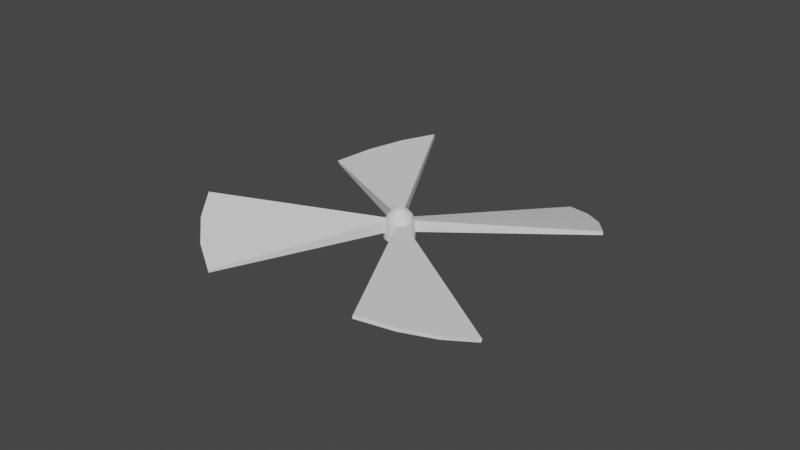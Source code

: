 # Source: Fan.blend  (saved by Blender 2.81.16; exported with 4.5.12 LTS)
import bpy
from mathutils import Matrix  # noqa: F401  (used for matrix-valued properties, if any)

bpy.ops.wm.read_factory_settings(use_empty=True)
scene = bpy.context.scene
scene.name = 'Scene'

# ---- collections
col_collection = bpy.data.collections.new('Collection'); scene.collection.children.link(col_collection)

# ---- world
world_world = bpy.data.worlds.new('World'); scene.world = world_world
world_world.use_nodes = True; world_world.node_tree.nodes.clear()
_N = world_world.node_tree.nodes; _L = world_world.node_tree.links
n0 = _N.new('ShaderNodeOutputWorld'); n0.name = 'World Output'; n0.location = (300, 300)
n1 = _N.new('ShaderNodeBackground'); n1.name = 'Background'; n1.location = (10, 300)
n1.inputs[0].default_value = (0.05088, 0.05088, 0.05088, 1.0)
_L.new(n1.outputs[0], n0.inputs[0])
n0.is_active_output = True
world_world.color = (0.05088, 0.05088, 0.05088)
world_world.use_sun_shadow = False
world_world.sun_shadow_jitter_overblur = 0.0

# ---- meshes
me_plane_000 = bpy.data.meshes.new('Plane.000')
me_plane_000.from_pydata([(-0.0006511, 0.06484, -0.03407), (0.01219, 0.06358, -0.03418), (0.02454, 0.05984, -0.0343), (0.03593, 0.05376, -0.03442), (0.04591, 0.04557, -0.03453), (0.05409, 0.0356, -0.03464), (0.06017, 0.02422, -0.03473), (0.06393, 0.01188, -0.03481), (0.06519, -0.0009665, -0.03488), (0.06394, -0.01381, -0.03491), (0.06019, -0.02616, -0.03492), (0.05411, -0.03754, -0.03491), (0.04593, -0.04752, -0.03488), (0.03595, -0.05571, -0.03483), (0.02457, -0.0618, -0.03476), (0.01222, -0.06555, -0.03466), (-0.0006211, -0.06682, -0.03456), (-0.01346, -0.06555, -0.03445), (-0.02581, -0.06181, -0.03433), (-0.0372, -0.05573, -0.03421), (-0.04718, -0.04755, -0.0341), (-0.05536, -0.03758, -0.03399), (-0.06144, -0.0262, -0.0339), (-0.06519, -0.01385, -0.03382), (-0.06646, -0.001007, -0.03376), (-0.06519, 0.01184, -0.03372), (-0.06145, 0.02419, -0.03371), (-0.05537, 0.03557, -0.03372), (-0.0472, 0.04555, -0.03375), (-0.03722, 0.05374, -0.0338), (-0.02583, 0.05982, -0.03387), (-0.01349, 0.06357, -0.03396), (0.6647, 0.4388, -0.01771), (0.7425, 0.3079, 0.02012), (-0.556, 0.5668, -0.04094), (0.5564, -0.5703, -0.06302), (0.4409, -0.6684, -0.02236), (-0.7405, -0.3106, 0.0349), (-0.7895, -0.1675, 0.07661), (-0.4402, 0.6651, -0.001755), (0.3083, -0.7409, 0.01961), (0.1636, -0.7851, 0.06129), (0.5622, 0.5514, -0.05546), (-0.5612, -0.5537, -0.04425), (-0.1614, 0.783, 0.07482), (-0.307, 0.7381, 0.03733), (0.7925, 0.1637, 0.05659), (-0.6634, -0.441, -0.005906), (0.01618, -0.01156, 0.09635), (0.002275, 0.01442, 0.09657), (-0.009528, 0.009525, 0.09665), (0.0141, -0.01409, 0.09636), (0.005537, 0.0141, 0.09654), (0.01772, -0.008672, 0.09635), (0.008674, -0.01772, 0.09639), (0.01156, -0.01617, 0.09637), (-0.006995, 0.0116, 0.09664), (0.008667, 0.01315, 0.09651), (-0.01411, 0.0009706, 0.09665), (-0.009523, -0.0141, 0.09656), (-0.0009805, -0.01867, 0.09647), (0.01155, 0.01161, 0.09648), (-0.01442, -0.00229, 0.09665), (0.01772, 0.004112, 0.0964), (0.01617, 0.007001, 0.09642), (0.01409, 0.009532, 0.09645), (-0.01411, -0.005548, 0.09663), (0.01866, -0.005538, 0.09635), (0.002282, -0.01899, 0.09644), (0.005545, -0.01867, 0.09641), (-0.01315, -0.008682, 0.09661), (-0.01161, -0.01157, 0.09658), (0.01899, -0.002279, 0.09636), (0.01866, 0.0009808, 0.09638), (-0.006989, -0.01618, 0.09654), (-0.00411, -0.01772, 0.0965), (-0.0009879, 0.0141, 0.0966), (-0.004117, 0.01315, 0.09661), (-0.01161, 0.006992, 0.09665), (-0.01315, 0.004103, 0.09666), (0.03321, -0.002179, 0.08657), (-0.02671, -0.01412, 0.08703), (0.03262, 0.003898, 0.08659), (-0.02847, -0.008276, 0.08707), (0.02408, 0.01984, 0.08672), (-0.009855, -0.03097, 0.08682), (0.03084, 0.009739, 0.08663), (0.02797, 0.01512, 0.08667), (-0.02383, -0.0195, 0.08698), (-0.02908, -0.002198, 0.08709), (-0.01995, -0.02422, 0.08693), (-0.01522, -0.02809, 0.08687), (0.01936, 0.02372, 0.08678), (-0.009868, 0.02659, 0.08704), (0.03262, -0.008257, 0.08654), (0.01399, 0.02659, 0.08683), (0.01937, -0.02808, 0.08659), (-0.01524, 0.0237, 0.08707), (-0.02671, 0.009722, 0.08712), (-0.02847, 0.003879, 0.08711), (-0.004003, -0.03274, 0.08676), (0.002079, -0.03334, 0.08671), (-0.004017, 0.02836, 0.08699), (-0.01996, 0.01983, 0.0871), (-0.02384, 0.01511, 0.08711), (0.02409, -0.02421, 0.08656), (0.00815, -0.03274, 0.08666), (0.014, -0.03096, 0.08662), (0.02797, -0.01949, 0.08654), (0.03084, -0.0141, 0.08654), (0.008136, 0.02836, 0.08689), (0.002065, 0.02896, 0.08694), (0.04289, -0.02954, 0.06742), (-0.03961, 0.02554, 0.06832), (0.001633, 0.0476, 0.06806), (-0.008033, 0.04664, 0.06813), (-0.01733, -0.04783, 0.06786), (-0.008023, -0.05065, 0.06776), (-0.04419, 0.01697, 0.06833), (-0.03343, 0.03306, 0.06829), (0.05029, 0.007691, 0.06749), (0.04747, 0.01699, 0.06756), (0.03673, -0.03706, 0.06744), (0.04287, 0.02557, 0.06762), (0.03671, 0.03308, 0.0677), (0.0113, 0.04665, 0.06797), (0.05124, -0.001985, 0.06745), (0.04748, -0.02097, 0.06741), (0.0503, -0.01166, 0.06742), (0.001656, -0.0516, 0.06768), (0.01133, -0.05064, 0.0676), (0.02064, -0.04782, 0.06753), (0.02921, -0.04323, 0.06748), (-0.047, -0.01169, 0.06824), (-0.04418, -0.021, 0.06818), (0.02919, 0.03925, 0.06779), (0.02062, 0.04383, 0.06788), (-0.0396, -0.02957, 0.06812), (-0.01735, 0.04382, 0.0682), (-0.02592, 0.03923, 0.06826), (-0.03342, -0.03708, 0.06803), (-0.0259, -0.04325, 0.06795), (-0.04701, 0.00766, 0.06831), (-0.04796, -0.002016, 0.06828), (-0.05949, -0.00179, 0.04522), (-0.05833, 0.01004, 0.04525), (-0.03253, -0.05219, 0.0448), (-0.02208, 0.05423, 0.04511), (-0.04172, -0.04465, 0.04491), (0.03479, 0.04864, 0.04462), (-0.05832, -0.01362, 0.04516), (0.06058, 0.01007, 0.04425), (-0.02205, -0.05778, 0.04469), (-0.01068, -0.06123, 0.04458), (-0.03256, 0.04862, 0.04518), (0.001116, 0.05885, 0.04494), (-0.01071, 0.05768, 0.04503), (-0.05487, -0.02499, 0.04509), (-0.04926, -0.03547, 0.04501), (0.02434, -0.05777, 0.04429), (0.05712, 0.02145, 0.04432), (-0.04174, 0.04108, 0.04523), (0.001143, -0.06239, 0.04448), (0.01297, -0.06122, 0.04438), (0.05713, -0.02495, 0.04415), (0.05152, 0.03193, 0.04441), (0.04399, 0.04111, 0.0445), (-0.04927, 0.03189, 0.04526), (-0.05488, 0.02141, 0.04527), (0.03482, -0.05216, 0.04424), (0.04401, -0.04462, 0.04418), (0.05153, -0.03543, 0.04416), (0.06059, -0.01358, 0.04416), (0.06175, -0.001752, 0.04419), (0.02431, 0.05424, 0.04472), (0.01295, 0.05769, 0.04483), (0.5599, -0.5687, -0.04908), (-0.7883, -0.1711, 0.09054), (0.7905, 0.1666, 0.07062), (0.1671, -0.7835, 0.07522), (-0.5601, -0.5574, -0.0303), (0.7404, 0.3107, 0.03416), (0.6627, 0.4416, -0.00367), (0.3118, -0.7393, 0.03355), (0.4444, -0.6667, -0.008426), (-0.7393, -0.3142, 0.04884), (-0.6622, -0.4446, 0.008038), (0.5602, 0.5542, -0.04143), (-0.3099, 0.736, 0.05133), (-0.1644, 0.7809, 0.08883), (-0.4432, 0.663, 0.01225), (-0.559, 0.5647, -0.02693), (-0.01287, 0.0633, -0.006235), (-0.02522, 0.05955, -0.006148), (-0.03661, 0.05346, -0.006076), (-0.04657, 0.04527, -0.006016), (-0.05475, 0.03529, -0.00599), (-0.06083, 0.02391, -0.005975), (-0.06458, 0.01156, -0.005998), (-0.06584, -0.001283, -0.006031), (-0.06457, -0.01412, -0.006094), (-0.06082, -0.02647, -0.006165), (-0.05473, -0.03785, -0.006265), (-0.04655, -0.04782, -0.006366), (-0.03658, -0.05601, -0.006487), (-0.02519, -0.06209, -0.006605), (-0.01284, -0.06583, -0.00672), (-4.751e-06, -0.06709, -0.006834), (0.01283, -0.06582, -0.006939), (0.02518, -0.06207, -0.007033), (0.03657, -0.05598, -0.007105), (0.04654, -0.04779, -0.007155), (0.05472, -0.03782, -0.007189), (0.0608, -0.02643, -0.007196), (0.06454, -0.01408, -0.007183), (0.0658, -0.001242, -0.007142), (0.06453, 0.0116, -0.007087), (0.06079, 0.02395, -0.007007), (0.05471, 0.03533, -0.006914), (0.04652, 0.0453, -0.006805), (0.03654, 0.05348, -0.006694), (0.02515, 0.05956, -0.006576), (0.01281, 0.0633, -0.006454), (-3.468e-05, 0.06457, -0.006339)], [], [(83, 81, 70, 66), (143, 133, 83, 89), (110, 111, 49, 52), (87, 84, 65, 64), (134, 137, 88, 81), (192, 193, 45, 44), (92, 95, 57, 61), (82, 86, 63, 73), (138, 139, 97, 93), (93, 97, 56, 77), (89, 83, 66, 62), (49, 76, 77, 56, 50, 78, 79, 58, 62, 66, 70, 71, 59, 74, 75, 60, 68, 69, 54, 55, 51, 48, 53, 67, 72, 73, 63, 64, 65, 61, 57, 52), (132, 122, 105, 96), (107, 96, 55, 54), (98, 99, 58, 79), (104, 98, 79, 78), (94, 80, 72, 67), (208, 209, 40, 41), (100, 101, 68, 60), (136, 125, 110, 95), (102, 93, 77, 76), (109, 94, 67, 53), (127, 128, 94, 109), (99, 89, 62, 58), (85, 100, 60, 75), (0, 1, 2, 3, 4, 5, 6, 7, 8, 9, 10, 11, 12, 13, 14, 15, 16, 17, 18, 19, 20, 21, 22, 23, 24, 25, 26, 27, 28, 29, 30, 31), (86, 87, 64, 63), (130, 131, 107, 106), (105, 108, 48, 51), (112, 127, 109, 108), (97, 103, 50, 56), (120, 121, 86, 82), (96, 105, 51, 55), (125, 114, 111, 110), (95, 110, 52, 57), (200, 201, 37, 38), (131, 132, 96, 107), (103, 104, 78, 50), (129, 130, 106, 101), (108, 109, 53, 48), (124, 135, 92, 84), (106, 107, 54, 69), (113, 118, 98, 104), (101, 106, 69, 68), (210, 211, 35, 36), (193, 194, 39, 45), (81, 88, 71, 70), (201, 202, 47, 37), (80, 82, 73, 72), (202, 203, 43, 47), (90, 91, 74, 59), (216, 217, 33, 46), (91, 85, 75, 74), (217, 218, 32, 33), (88, 90, 59, 71), (84, 92, 61, 65), (128, 126, 80, 94), (111, 102, 76, 49), (117, 129, 101, 100), (160, 165, 123, 121), (121, 123, 87, 86), (174, 175, 125, 136), (114, 115, 102, 111), (155, 156, 115, 114), (141, 116, 85, 91), (172, 173, 126, 128), (137, 140, 90, 88), (152, 153, 117, 116), (133, 134, 81, 83), (169, 170, 122, 132), (119, 113, 104, 103), (173, 151, 120, 126), (142, 143, 89, 99), (153, 162, 129, 117), (122, 112, 108, 105), (139, 119, 103, 97), (164, 172, 128, 127), (126, 120, 82, 80), (118, 142, 99, 98), (165, 166, 124, 123), (140, 141, 91, 90), (115, 138, 93, 102), (123, 124, 84, 87), (116, 117, 100, 85), (190, 191, 161, 154), (181, 182, 165, 160), (156, 147, 138, 115), (150, 157, 134, 133), (149, 174, 136, 135), (158, 148, 140, 137), (186, 180, 148, 158), (154, 161, 119, 139), (162, 163, 130, 129), (185, 186, 158, 157), (147, 154, 139, 138), (171, 164, 127, 112), (151, 160, 121, 120), (175, 155, 114, 125), (183, 184, 169, 159), (170, 171, 112, 122), (146, 152, 116, 141), (148, 146, 141, 140), (168, 145, 142, 118), (166, 149, 135, 124), (167, 168, 118, 113), (159, 169, 132, 131), (145, 144, 143, 142), (163, 159, 131, 130), (135, 136, 95, 92), (144, 150, 133, 143), (157, 158, 137, 134), (188, 190, 154, 147), (177, 185, 157, 150), (178, 181, 160, 151), (182, 187, 166, 165), (189, 188, 147, 156), (7, 6, 217, 216), (161, 167, 113, 119), (40, 36, 184, 183), (32, 42, 187, 182), (39, 34, 191, 190), (45, 39, 190, 188), (38, 37, 185, 177), (44, 45, 188, 189), (41, 40, 183, 179), (8, 7, 216, 215), (21, 20, 203, 202), (27, 26, 197, 196), (184, 176, 170, 169), (20, 19, 204, 203), (26, 25, 198, 197), (36, 35, 176, 184), (13, 12, 211, 210), (6, 5, 218, 217), (25, 24, 199, 198), (19, 18, 205, 204), (0, 31, 192, 223), (12, 11, 212, 211), (31, 30, 193, 192), (37, 47, 186, 185), (11, 10, 213, 212), (24, 23, 200, 199), (47, 43, 180, 186), (1, 0, 223, 222), (23, 22, 201, 200), (9, 8, 215, 214), (3, 2, 221, 220), (30, 29, 194, 193), (10, 9, 214, 213), (15, 14, 209, 208), (46, 33, 181, 178), (18, 17, 206, 205), (14, 13, 210, 209), (5, 4, 219, 218), (179, 183, 159, 163), (29, 28, 195, 194), (2, 1, 222, 221), (16, 15, 208, 207), (22, 21, 202, 201), (28, 27, 196, 195), (4, 3, 220, 219), (33, 32, 182, 181), (17, 16, 207, 206), (194, 195, 34, 39), (218, 219, 42, 32), (209, 210, 36, 40), (35, 211, 170, 176), (41, 179, 163, 208), (43, 203, 148, 180), (150, 200, 38, 177), (46, 178, 151, 216), (187, 42, 219, 166), (44, 189, 156, 192), (34, 195, 161, 191), (173, 215, 216, 151), (172, 214, 215, 173), (164, 213, 214, 172), (171, 212, 213, 164), (170, 211, 212, 171), (162, 207, 208, 163), (148, 203, 204, 146), (146, 204, 205, 152), (152, 205, 206, 153), (153, 206, 207, 162), (161, 195, 196, 167), (144, 199, 200, 150), (145, 198, 199, 144), (168, 197, 198, 145), (167, 196, 197, 168), (223, 192, 156, 155), (166, 219, 220, 149), (149, 220, 221, 174), (174, 221, 222, 175), (222, 223, 155, 175)])
_uv = me_plane_000.uv_layers.new(name='UVMap')
_uv.uv.foreach_set('vector', [0.3787, 0.7766, 0.3788, 0.7766, 0.3789, 0.7769, 0.3789, 0.777, 0.934, 0.9681, 0.934, 0.9683, 0.9334, 0.9683, 0.9334, 0.9681, 0.5833, 0.9302, 0.5833, 0.9303, 0.583, 0.9304, 0.583, 0.9303, 0.9235, 0.4188, 0.9234, 0.4188, 0.9236, 0.4184, 0.9237, 0.4184, 0.3786, 0.7761, 0.3787, 0.776, 0.3789, 0.7766, 0.3788, 0.7766, 0.349, 0.9157, 0.3492, 0.9158, 0.3395, 0.9381, 0.3349, 0.9359, 0.5833, 0.93, 0.5833, 0.9301, 0.583, 0.9302, 0.583, 0.9302, 0.9237, 0.4188, 0.9236, 0.4188, 0.9237, 0.4184, 0.9238, 0.4184, 0.584, 0.9307, 0.584, 0.9309, 0.5833, 0.9307, 0.5833, 0.9306, 0.3784, 0.7774, 0.3783, 0.7772, 0.3787, 0.7773, 0.3787, 0.7774, 0.3786, 0.7767, 0.3787, 0.7766, 0.3789, 0.777, 0.3788, 0.777, 0.3788, 0.7775, 0.3787, 0.7774, 0.3787, 0.7774, 0.3787, 0.7773, 0.3787, 0.7772, 0.3787, 0.7772, 0.3787, 0.7771, 0.3788, 0.7771, 0.3788, 0.777, 0.3789, 0.777, 0.3789, 0.7769, 0.379, 0.7769, 0.3791, 0.7769, 0.3791, 0.7769, 0.3792, 0.777, 0.3792, 0.777, 0.3793, 0.777, 0.3793, 0.7771, 0.3793, 0.7771, 0.3794, 0.7772, 0.3794, 0.7773, 0.3793, 0.7773, 0.3793, 0.7774, 0.3793, 0.7774, 0.3792, 0.7775, 0.3792, 0.7775, 0.3791, 0.7775, 0.3791, 0.7776, 0.379, 0.7776, 0.3789, 0.7776, 0.3789, 0.7775, 0.3788, 0.7775, 0.9247, 0.4194, 0.9246, 0.4194, 0.9243, 0.4188, 0.9244, 0.4187, 0.9281, 0.968, 0.9281, 0.9681, 0.9277, 0.968, 0.9277, 0.9679, 0.3784, 0.7769, 0.3785, 0.7768, 0.3788, 0.7771, 0.3787, 0.7771, 0.3784, 0.777, 0.3784, 0.7769, 0.3787, 0.7771, 0.3787, 0.7772, 0.924, 0.4188, 0.9239, 0.4189, 0.9239, 0.4184, 0.9239, 0.4184, 0.7688, 0.9474, 0.7686, 0.9474, 0.7647, 0.923, 0.7688, 0.9224, 0.928, 0.9676, 0.928, 0.9678, 0.9277, 0.9678, 0.9277, 0.9677, 0.5839, 0.9299, 0.5839, 0.9301, 0.5833, 0.9302, 0.5833, 0.9301, 0.5833, 0.9305, 0.5833, 0.9306, 0.583, 0.9305, 0.583, 0.9304, 0.9241, 0.4188, 0.924, 0.4188, 0.9239, 0.4184, 0.924, 0.4184, 0.9242, 0.4195, 0.924, 0.4196, 0.924, 0.4188, 0.9241, 0.4188, 0.3785, 0.7768, 0.3786, 0.7767, 0.3788, 0.777, 0.3788, 0.7771, 0.3793, 0.7766, 0.3794, 0.7767, 0.3792, 0.777, 0.3792, 0.777, 0.4063, 0.6803, 0.4065, 0.6803, 0.4067, 0.6803, 0.4069, 0.6804, 0.4071, 0.6806, 0.4073, 0.6808, 0.4074, 0.681, 0.4075, 0.6812, 0.4076, 0.6815, 0.4076, 0.6817, 0.4075, 0.682, 0.4074, 0.6822, 0.4073, 0.6824, 0.4071, 0.6826, 0.4069, 0.6828, 0.4067, 0.6829, 0.4065, 0.6829, 0.4063, 0.6829, 0.406, 0.6829, 0.4058, 0.6828, 0.4056, 0.6826, 0.4054, 0.6824, 0.4053, 0.6822, 0.4052, 0.682, 0.4052, 0.6817, 0.4052, 0.6815, 0.4052, 0.6812, 0.4053, 0.681, 0.4054, 0.6808, 0.4056, 0.6806, 0.4058, 0.6804, 0.406, 0.6803, 0.9236, 0.4188, 0.9235, 0.4188, 0.9237, 0.4184, 0.9237, 0.4184, 0.9287, 0.9679, 0.9287, 0.9681, 0.9281, 0.968, 0.928, 0.9679, 0.9243, 0.4188, 0.9242, 0.4188, 0.924, 0.4184, 0.9241, 0.4184, 0.9244, 0.4195, 0.9242, 0.4195, 0.9241, 0.4188, 0.9242, 0.4188, 0.3783, 0.7772, 0.3783, 0.7771, 0.3787, 0.7772, 0.3787, 0.7773, 0.9236, 0.4196, 0.9235, 0.4195, 0.9236, 0.4188, 0.9237, 0.4188, 0.9244, 0.4187, 0.9243, 0.4188, 0.9241, 0.4184, 0.9241, 0.4184, 0.5839, 0.9301, 0.5839, 0.9303, 0.5833, 0.9303, 0.5833, 0.9302, 0.5833, 0.9301, 0.5833, 0.9302, 0.583, 0.9303, 0.583, 0.9302, 0.5528, 0.935, 0.553, 0.9351, 0.5449, 0.9565, 0.541, 0.9538, 0.9287, 0.9681, 0.9287, 0.9683, 0.9281, 0.9681, 0.9281, 0.968, 0.3783, 0.7771, 0.3784, 0.777, 0.3787, 0.7772, 0.3787, 0.7772, 0.9287, 0.9677, 0.9287, 0.9679, 0.928, 0.9679, 0.928, 0.9678, 0.9242, 0.4188, 0.9241, 0.4188, 0.924, 0.4184, 0.924, 0.4184, 0.9231, 0.4194, 0.923, 0.4193, 0.9233, 0.4187, 0.9234, 0.4188, 0.928, 0.9679, 0.9281, 0.968, 0.9277, 0.9679, 0.9277, 0.9678, 0.3779, 0.7767, 0.378, 0.7766, 0.3784, 0.7769, 0.3784, 0.777, 0.928, 0.9678, 0.928, 0.9679, 0.9277, 0.9678, 0.9277, 0.9678, 0.7683, 0.9475, 0.7681, 0.9476, 0.7572, 0.9273, 0.7608, 0.9247, 0.3492, 0.9158, 0.3494, 0.9158, 0.3445, 0.9394, 0.3395, 0.9381, 0.3788, 0.7766, 0.3789, 0.7766, 0.379, 0.7769, 0.3789, 0.7769, 0.553, 0.9351, 0.5533, 0.9352, 0.5491, 0.9583, 0.5449, 0.9565, 0.9239, 0.4189, 0.9237, 0.4188, 0.9238, 0.4184, 0.9239, 0.4184, 0.5533, 0.9352, 0.5535, 0.9353, 0.5535, 0.9592, 0.5491, 0.9583, 0.379, 0.7766, 0.3791, 0.7766, 0.3791, 0.7769, 0.3791, 0.7769, 0.3686, 0.9397, 0.3683, 0.9397, 0.3634, 0.9166, 0.3686, 0.9157, 0.3791, 0.7766, 0.3793, 0.7766, 0.3792, 0.777, 0.3791, 0.7769, 0.3683, 0.9397, 0.3681, 0.9398, 0.3586, 0.9184, 0.3634, 0.9166, 0.3789, 0.7766, 0.379, 0.7766, 0.3791, 0.7769, 0.379, 0.7769, 0.9234, 0.4188, 0.9233, 0.4187, 0.9236, 0.4184, 0.9236, 0.4184, 0.924, 0.4196, 0.9238, 0.4196, 0.9239, 0.4189, 0.924, 0.4188, 0.5833, 0.9303, 0.5833, 0.9305, 0.583, 0.9304, 0.583, 0.9304, 0.9287, 0.9675, 0.9287, 0.9677, 0.928, 0.9678, 0.928, 0.9676, 0.9234, 0.4203, 0.9232, 0.4202, 0.9233, 0.4195, 0.9235, 0.4195, 0.9235, 0.4195, 0.9233, 0.4195, 0.9235, 0.4188, 0.9236, 0.4188, 0.5847, 0.9298, 0.5847, 0.9301, 0.5839, 0.9301, 0.5839, 0.9299, 0.5839, 0.9303, 0.584, 0.9305, 0.5833, 0.9305, 0.5833, 0.9303, 0.5847, 0.9303, 0.5847, 0.9305, 0.584, 0.9305, 0.5839, 0.9303, 0.9287, 0.9672, 0.9287, 0.9674, 0.928, 0.9675, 0.928, 0.9674, 0.9241, 0.4203, 0.9238, 0.4203, 0.9238, 0.4196, 0.924, 0.4196, 0.3787, 0.776, 0.3789, 0.776, 0.379, 0.7766, 0.3789, 0.7766, 0.9294, 0.9672, 0.9294, 0.9675, 0.9287, 0.9675, 0.9287, 0.9674, 0.3784, 0.7762, 0.3786, 0.7761, 0.3788, 0.7766, 0.3787, 0.7766, 0.9295, 0.9684, 0.9295, 0.9686, 0.9287, 0.9684, 0.9287, 0.9683, 0.3779, 0.7769, 0.3779, 0.7767, 0.3784, 0.777, 0.3783, 0.7771, 0.9238, 0.4203, 0.9236, 0.4203, 0.9236, 0.4196, 0.9238, 0.4196, 0.934, 0.9679, 0.934, 0.9681, 0.9334, 0.9681, 0.9334, 0.968, 0.9294, 0.9675, 0.9295, 0.9677, 0.9287, 0.9677, 0.9287, 0.9675, 0.9246, 0.4194, 0.9244, 0.4195, 0.9242, 0.4188, 0.9243, 0.4188, 0.584, 0.9309, 0.584, 0.931, 0.5833, 0.9308, 0.5833, 0.9307, 0.9243, 0.4203, 0.9241, 0.4203, 0.924, 0.4196, 0.9242, 0.4195, 0.9238, 0.4196, 0.9236, 0.4196, 0.9237, 0.4188, 0.9239, 0.4189, 0.934, 0.9677, 0.934, 0.9679, 0.9334, 0.968, 0.9334, 0.9679, 0.9232, 0.4202, 0.923, 0.4202, 0.9231, 0.4194, 0.9233, 0.4195, 0.3789, 0.776, 0.3791, 0.776, 0.3791, 0.7766, 0.379, 0.7766, 0.584, 0.9305, 0.584, 0.9307, 0.5833, 0.9306, 0.5833, 0.9305, 0.9233, 0.4195, 0.9231, 0.4194, 0.9234, 0.4188, 0.9235, 0.4188, 0.9287, 0.9674, 0.9287, 0.9675, 0.928, 0.9676, 0.928, 0.9675, 0.5749, 0.9092, 0.5801, 0.9087, 0.5801, 0.9336, 0.5799, 0.9336, 0.3776, 0.9171, 0.3827, 0.9159, 0.3876, 0.9384, 0.3874, 0.9385, 0.5847, 0.9305, 0.5847, 0.9308, 0.584, 0.9307, 0.584, 0.9305, 0.9347, 0.9684, 0.9347, 0.9686, 0.934, 0.9685, 0.934, 0.9683, 0.5847, 0.9296, 0.5847, 0.9298, 0.5839, 0.9299, 0.5839, 0.9298, 0.9347, 0.9688, 0.9347, 0.969, 0.934, 0.9688, 0.934, 0.9687, 0.3966, 0.9379, 0.3922, 0.936, 0.4056, 0.9156, 0.4058, 0.9157, 0.5847, 0.931, 0.5847, 0.9312, 0.584, 0.931, 0.584, 0.9309, 0.9295, 0.9677, 0.9295, 0.9679, 0.9287, 0.9679, 0.9287, 0.9677, 0.4013, 0.9389, 0.3966, 0.9379, 0.4058, 0.9157, 0.4061, 0.9158, 0.5847, 0.9308, 0.5847, 0.931, 0.584, 0.9309, 0.584, 0.9307, 0.9245, 0.4202, 0.9243, 0.4203, 0.9242, 0.4195, 0.9244, 0.4195, 0.9236, 0.4203, 0.9234, 0.4203, 0.9235, 0.4195, 0.9236, 0.4196, 0.5847, 0.9301, 0.5847, 0.9303, 0.5839, 0.9303, 0.5839, 0.9301, 0.5727, 0.9661, 0.5687, 0.9647, 0.5765, 0.9414, 0.5767, 0.9414, 0.9247, 0.4202, 0.9245, 0.4202, 0.9244, 0.4195, 0.9246, 0.4194, 0.9294, 0.967, 0.9294, 0.9672, 0.9287, 0.9674, 0.9287, 0.9672, 0.9294, 0.9668, 0.9294, 0.967, 0.9287, 0.9672, 0.9286, 0.967, 0.9347, 0.9677, 0.9347, 0.9679, 0.934, 0.9679, 0.934, 0.9677, 0.5847, 0.9294, 0.5847, 0.9296, 0.5839, 0.9298, 0.5839, 0.9296, 0.9347, 0.9674, 0.9347, 0.9677, 0.934, 0.9677, 0.934, 0.9676, 0.9295, 0.9682, 0.9295, 0.9684, 0.9287, 0.9683, 0.9287, 0.9681, 0.9347, 0.9679, 0.9347, 0.9681, 0.934, 0.9681, 0.934, 0.9679, 0.9295, 0.9679, 0.9295, 0.9682, 0.9287, 0.9681, 0.9287, 0.9679, 0.5839, 0.9298, 0.5839, 0.9299, 0.5833, 0.9301, 0.5833, 0.93, 0.9347, 0.9681, 0.9347, 0.9684, 0.934, 0.9683, 0.934, 0.9681, 0.9347, 0.9686, 0.9347, 0.9688, 0.934, 0.9687, 0.934, 0.9685, 0.57, 0.9106, 0.5749, 0.9092, 0.5799, 0.9336, 0.5797, 0.9336, 0.4063, 0.9389, 0.4013, 0.9389, 0.4061, 0.9158, 0.4063, 0.9158, 0.373, 0.9192, 0.3776, 0.9171, 0.3874, 0.9385, 0.3872, 0.9386, 0.3827, 0.9159, 0.3879, 0.9156, 0.3879, 0.9384, 0.3876, 0.9384, 0.5654, 0.913, 0.57, 0.9106, 0.5797, 0.9336, 0.5795, 0.9337, 0.9236, 0.4226, 0.9233, 0.4226, 0.9233, 0.4218, 0.9236, 0.4218, 0.9347, 0.9673, 0.9347, 0.9674, 0.934, 0.9676, 0.934, 0.9674, 0.7707, 0.8767, 0.7707, 0.8813, 0.7702, 0.8813, 0.7702, 0.8767, 0.586, 0.9084, 0.5874, 0.9116, 0.5869, 0.9117, 0.5855, 0.9084, 0.7707, 0.8637, 0.7708, 0.8677, 0.7703, 0.8677, 0.7702, 0.8636, 0.7707, 0.8591, 0.7707, 0.8637, 0.7702, 0.8636, 0.7702, 0.8591, 0.4084, 0.8496, 0.4082, 0.8546, 0.4077, 0.8545, 0.4079, 0.8496, 0.7708, 0.8542, 0.7707, 0.8591, 0.7702, 0.8591, 0.7703, 0.8541, 0.7708, 0.8718, 0.7707, 0.8767, 0.7702, 0.8767, 0.7703, 0.8718, 0.9238, 0.4226, 0.9236, 0.4226, 0.9236, 0.4218, 0.9238, 0.4218, 0.9373, 0.9689, 0.9373, 0.9691, 0.9364, 0.9691, 0.9364, 0.9689, 0.9373, 0.9674, 0.9373, 0.9676, 0.9364, 0.9676, 0.9364, 0.9674, 0.5687, 0.9647, 0.5649, 0.9623, 0.5763, 0.9413, 0.5765, 0.9414, 0.932, 0.9667, 0.932, 0.9669, 0.9311, 0.9669, 0.9311, 0.9667, 0.9373, 0.9676, 0.9373, 0.9679, 0.9364, 0.9679, 0.9364, 0.9676, 0.7707, 0.8813, 0.7708, 0.8853, 0.7703, 0.8853, 0.7702, 0.8813, 0.9321, 0.9683, 0.9321, 0.9685, 0.9312, 0.9686, 0.9312, 0.9684, 0.9233, 0.4226, 0.9231, 0.4225, 0.9231, 0.4217, 0.9233, 0.4218, 0.9373, 0.9679, 0.9373, 0.9681, 0.9364, 0.9681, 0.9364, 0.9679, 0.932, 0.9669, 0.9321, 0.9671, 0.9311, 0.9671, 0.9311, 0.9669, 0.5873, 0.9302, 0.5873, 0.9305, 0.5864, 0.9305, 0.5864, 0.9303, 0.9248, 0.4224, 0.9246, 0.4225, 0.9246, 0.4217, 0.9248, 0.4216, 0.5873, 0.9305, 0.5874, 0.9307, 0.5864, 0.9308, 0.5864, 0.9305, 0.4082, 0.8546, 0.4082, 0.8592, 0.4077, 0.8591, 0.4077, 0.8545, 0.9246, 0.4225, 0.9244, 0.4226, 0.9244, 0.4218, 0.9246, 0.4217, 0.9373, 0.9681, 0.9373, 0.9684, 0.9364, 0.9684, 0.9364, 0.9681, 0.4082, 0.8592, 0.4084, 0.8632, 0.4079, 0.8632, 0.4077, 0.8591, 0.5873, 0.93, 0.5873, 0.9302, 0.5864, 0.9303, 0.5864, 0.93, 0.9373, 0.9684, 0.9373, 0.9686, 0.9364, 0.9686, 0.9364, 0.9684, 0.9241, 0.4226, 0.9238, 0.4226, 0.9238, 0.4218, 0.9241, 0.4218, 0.5873, 0.9295, 0.5873, 0.9297, 0.5864, 0.9298, 0.5864, 0.9295, 0.5874, 0.9307, 0.5874, 0.931, 0.5864, 0.931, 0.5864, 0.9308, 0.9244, 0.4226, 0.9241, 0.4226, 0.9241, 0.4218, 0.9244, 0.4218, 0.9321, 0.9679, 0.9321, 0.9681, 0.9312, 0.9681, 0.9312, 0.9679, 0.408, 0.8757, 0.4077, 0.871, 0.4082, 0.8709, 0.4084, 0.8756, 0.9321, 0.9671, 0.9321, 0.9673, 0.9311, 0.9674, 0.9311, 0.9671, 0.9321, 0.9681, 0.9321, 0.9683, 0.9312, 0.9684, 0.9312, 0.9681, 0.9231, 0.4225, 0.9229, 0.4224, 0.9229, 0.4216, 0.9231, 0.4217, 0.5769, 0.9665, 0.5727, 0.9661, 0.5767, 0.9414, 0.5769, 0.9415, 0.5874, 0.931, 0.5874, 0.9312, 0.5864, 0.9312, 0.5864, 0.931, 0.5873, 0.9297, 0.5873, 0.93, 0.5864, 0.93, 0.5864, 0.9298, 0.9321, 0.9676, 0.9321, 0.9679, 0.9312, 0.9679, 0.9312, 0.9676, 0.9373, 0.9686, 0.9373, 0.9689, 0.9364, 0.9689, 0.9364, 0.9686, 0.9373, 0.9672, 0.9373, 0.9674, 0.9364, 0.9674, 0.9364, 0.9672, 0.5873, 0.9293, 0.5873, 0.9295, 0.5864, 0.9295, 0.5864, 0.9293, 0.4077, 0.871, 0.408, 0.8667, 0.4084, 0.8666, 0.4082, 0.8709, 0.9321, 0.9673, 0.9321, 0.9676, 0.9312, 0.9676, 0.9311, 0.9674, 0.3494, 0.9158, 0.3497, 0.9159, 0.3497, 0.9397, 0.3445, 0.9394, 0.3681, 0.9398, 0.3678, 0.9399, 0.3541, 0.921, 0.3586, 0.9184, 0.7686, 0.9474, 0.7683, 0.9475, 0.7608, 0.9247, 0.7647, 0.923, 0.4062, 0.6662, 0.405, 0.649, 0.4067, 0.6487, 0.4067, 0.6662, 0.4064, 0.5388, 0.4069, 0.5389, 0.4077, 0.5634, 0.406, 0.5634, 0.9321, 0.9491, 0.9311, 0.9667, 0.9294, 0.9668, 0.9316, 0.9492, 0.4077, 0.4992, 0.406, 0.4992, 0.4069, 0.4744, 0.4073, 0.4745, 0.407, 0.5067, 0.4074, 0.5067, 0.4077, 0.5314, 0.406, 0.5314, 0.5869, 0.9117, 0.5874, 0.9116, 0.5864, 0.9293, 0.5847, 0.9294, 0.4077, 0.5956, 0.4073, 0.5957, 0.4063, 0.571, 0.4077, 0.5708, 0.9361, 0.9492, 0.9364, 0.9672, 0.9347, 0.9673, 0.9356, 0.9493, 0.9238, 0.4203, 0.9238, 0.4218, 0.9236, 0.4218, 0.9236, 0.4203, 0.9241, 0.4203, 0.9241, 0.4218, 0.9238, 0.4218, 0.9238, 0.4203, 0.9243, 0.4203, 0.9244, 0.4218, 0.9241, 0.4218, 0.9241, 0.4203, 0.9245, 0.4202, 0.9246, 0.4217, 0.9244, 0.4218, 0.9243, 0.4203, 0.9247, 0.4202, 0.9248, 0.4216, 0.9246, 0.4217, 0.9245, 0.4202, 0.9295, 0.9677, 0.9312, 0.9676, 0.9312, 0.9679, 0.9295, 0.9679, 0.9294, 0.9668, 0.9311, 0.9667, 0.9311, 0.9669, 0.9294, 0.967, 0.9294, 0.967, 0.9311, 0.9669, 0.9311, 0.9671, 0.9294, 0.9672, 0.9294, 0.9672, 0.9311, 0.9671, 0.9311, 0.9674, 0.9294, 0.9675, 0.9294, 0.9675, 0.9311, 0.9674, 0.9312, 0.9676, 0.9295, 0.9677, 0.9347, 0.9673, 0.9364, 0.9672, 0.9364, 0.9674, 0.9347, 0.9674, 0.9347, 0.9681, 0.9364, 0.9681, 0.9364, 0.9684, 0.9347, 0.9684, 0.9347, 0.9679, 0.9364, 0.9679, 0.9364, 0.9681, 0.9347, 0.9681, 0.9347, 0.9677, 0.9364, 0.9676, 0.9364, 0.9679, 0.9347, 0.9679, 0.9347, 0.9674, 0.9364, 0.9674, 0.9364, 0.9676, 0.9347, 0.9677, 0.5864, 0.9303, 0.5864, 0.9305, 0.5847, 0.9305, 0.5847, 0.9303, 0.5847, 0.9294, 0.5864, 0.9293, 0.5864, 0.9295, 0.5847, 0.9296, 0.5847, 0.9296, 0.5864, 0.9295, 0.5864, 0.9298, 0.5847, 0.9298, 0.5847, 0.9298, 0.5864, 0.9298, 0.5864, 0.93, 0.5847, 0.9301, 0.5864, 0.93, 0.5864, 0.9303, 0.5847, 0.9303, 0.5847, 0.9301])
me_plane_000.use_remesh_preserve_volume = False
me_plane_000.use_remesh_preserve_attributes = False
me_plane_000.use_mirror_vertex_groups = False
me_plane_000.update()
me_plane_000.normals_split_custom_set([tuple(v) for v in zip(*[iter([-0.5246, -0.1642, 0.8353, -0.5246, -0.1642, 0.8353, -0.5246, -0.1642, 0.8353, -0.5246, -0.1642, 0.8353, -0.7042, -0.07323, 0.7062, -0.7042, -0.07323, 0.7062, -0.7042, -0.07323, 0.7062, -0.7042, -0.07323, 0.7062, 0.06183, 0.5514, 0.8319, 0.06183, 0.5514, 0.8319, 0.06183, 0.5514, 0.8319, 0.06183, 0.5514, 0.8319, 0.4395, 0.3532, 0.8259, 0.4395, 0.3532, 0.8259, 0.4395, 0.3532, 0.8259, 0.4395, 0.3532, 0.8259, -0.6247, -0.3396, 0.7032, -0.6247, -0.3396, 0.7032, -0.6247, -0.3396, 0.7032, -0.6247, -0.3396, 0.7032, 0.1859, 0.1438, -0.972, 0.1859, 0.1438, -0.972, 0.1859, 0.1438, -0.972, 0.1859, 0.1438, -0.972, 0.2706, 0.4897, 0.8288, 0.2706, 0.4897, 0.8288, 0.2706, 0.4897, 0.8288, 0.2706, 0.4897, 0.8288, 0.5445, 0.1594, 0.8235, 0.5445, 0.1594, 0.8235, 0.5445, 0.1594, 0.8235, 0.5445, 0.1594, 0.8235, -0.3314, 0.6267, 0.7052, -0.3314, 0.6267, 0.7052, -0.3314, 0.6267, 0.7052, -0.3314, 0.6267, 0.7052, -0.2553, 0.4866, 0.8355, -0.2553, 0.4866, 0.8355, -0.2553, 0.4866, 0.8355, -0.2553, 0.4866, 0.8355, -0.5454, -0.05823, 0.8361, -0.5454, -0.05823, 0.8361, -0.5454, -0.05823, 0.8361, -0.5454, -0.05823, 0.8361, 0.008449, -0.003757, 1.0, 0.008449, -0.003757, 1.0, 0.008449, -0.003757, 1.0, 0.008449, -0.003757, 1.0, 0.008449, -0.003757, 1.0, 0.008449, -0.003757, 1.0, 0.008449, -0.003757, 1.0, 0.008449, -0.003757, 1.0, 0.008449, -0.003757, 1.0, 0.008449, -0.003757, 1.0, 0.008449, -0.003757, 1.0, 0.008449, -0.003757, 1.0, 0.008449, -0.003757, 1.0, 0.008449, -0.003757, 1.0, 0.008449, -0.003757, 1.0, 0.008449, -0.003757, 1.0, 0.008449, -0.003757, 1.0, 0.008449, -0.003757, 1.0, 0.008449, -0.003757, 1.0, 0.008449, -0.003757, 1.0, 0.008449, -0.003757, 1.0, 0.008449, -0.003757, 1.0, 0.008449, -0.003757, 1.0, 0.008449, -0.003757, 1.0, 0.008449, -0.003757, 1.0, 0.008449, -0.003757, 1.0, 0.008449, -0.003757, 1.0, 0.008449, -0.003757, 1.0, 0.008449, -0.003757, 1.0, 0.008449, -0.003757, 1.0, 0.008449, -0.003757, 1.0, 0.008449, -0.003757, 1.0, 0.4648, -0.5614, 0.6847, 0.4648, -0.5614, 0.6847, 0.4648, -0.5614, 0.6847, 0.4648, -0.5614, 0.6847, 0.2719, -0.4984, 0.8232, 0.2719, -0.4984, 0.8232, 0.2719, -0.4984, 0.8232, 0.2719, -0.4984, 0.8232, -0.5238, 0.1575, 0.8371, -0.5238, 0.1575, 0.8371, -0.5238, 0.1575, 0.8371, -0.5238, 0.1575, 0.8371, -0.482, 0.2581, 0.8373, -0.482, 0.2581, 0.8373, -0.482, 0.2581, 0.8373, -0.482, 0.2581, 0.8373, 0.5665, -0.05818, 0.822, 0.5665, -0.05818, 0.822, 0.5665, -0.05818, 0.822, 0.5665, -0.05818, 0.822, -0.2167, -0.1329, -0.9671, -0.2167, -0.1329, -0.9671, -0.2167, -0.1329, -0.9671, -0.2167, -0.1329, -0.9671, -0.04747, -0.5603, 0.8269, -0.04747, -0.5603, 0.8269, -0.04747, -0.5603, 0.8269, -0.04747, -0.5603, 0.8269, 0.2137, 0.6844, 0.6971, 0.2137, 0.6844, 0.6971, 0.2137, 0.6844, 0.6971, 0.2137, 0.6844, 0.6971, -0.1546, 0.5288, 0.8345, -0.1546, 0.5288, 0.8345, -0.1546, 0.5288, 0.8345, -0.1546, 0.5288, 0.8345, 0.5454, -0.1656, 0.8216, 0.5454, -0.1656, 0.8216, 0.5454, -0.1656, 0.8216, 0.5454, -0.1656, 0.8216, 0.6984, -0.2123, 0.6835, 0.6984, -0.2123, 0.6835, 0.6984, -0.2123, 0.6835, 0.6984, -0.2123, 0.6835, -0.5451, 0.05166, 0.8367, -0.5451, 0.05166, 0.8367, -0.5451, 0.05166, 0.8367, -0.5451, 0.05166, 0.8367, -0.1554, -0.538, 0.8285, -0.1554, -0.538, 0.8285, -0.1554, -0.538, 0.8285, -0.1554, -0.538, 0.8285, -0.008417, 0.003757, -1.0, -0.008417, 0.003757, -1.0, -0.008417, 0.003757, -1.0, -0.008417, 0.003757, -1.0, -0.008417, 0.003757, -1.0, -0.008417, 0.003757, -1.0, -0.008417, 0.003757, -1.0, -0.008417, 0.003757, -1.0, -0.008417, 0.003757, -1.0, -0.008417, 0.003757, -1.0, -0.008417, 0.003757, -1.0, -0.008417, 0.003757, -1.0, -0.008417, 0.003757, -1.0, -0.008417, 0.003757, -1.0, -0.008417, 0.003757, -1.0, -0.008417, 0.003757, -1.0, -0.008417, 0.003757, -1.0, -0.008417, 0.003757, -1.0, -0.008417, 0.003757, -1.0, -0.008417, 0.003757, -1.0, -0.008417, 0.003757, -1.0, -0.008417, 0.003757, -1.0, -0.008417, 0.003757, -1.0, -0.008417, 0.003757, -1.0, -0.008417, 0.003757, -1.0, -0.008417, 0.003757, -1.0, -0.008417, 0.003757, -1.0, -0.008417, 0.003757, -1.0, -0.008417, 0.003757, -1.0, -0.008417, 0.003757, -1.0, -0.008417, 0.003757, -1.0, -0.008417, 0.003757, -1.0, 0.5018, 0.2612, 0.8246, 0.5018, 0.2612, 0.8246, 0.5018, 0.2612, 0.8246, 0.5018, 0.2612, 0.8246, 0.2155, -0.6935, 0.6875, 0.2155, -0.6935, 0.6875, 0.2155, -0.6935, 0.6875, 0.2155, -0.6935, 0.6875, 0.4413, -0.3605, 0.8218, 0.4413, -0.3605, 0.8218, 0.4413, -0.3605, 0.8218, 0.4413, -0.3605, 0.8218, 0.6441, -0.344, 0.6833, 0.6441, -0.344, 0.6833, 0.6441, -0.344, 0.6833, 0.6441, -0.344, 0.6833, -0.3453, 0.426, 0.8362, -0.3453, 0.426, 0.8362, -0.3453, 0.426, 0.8362, -0.3453, 0.426, 0.8362, 0.6971, 0.207, 0.6864, 0.6971, 0.207, 0.6864, 0.6971, 0.207, 0.6864, 0.6971, 0.207, 0.6864, 0.3636, -0.4376, 0.8224, 0.3636, -0.4376, 0.8224, 0.3636, -0.4376, 0.8224, 0.3636, -0.4376, 0.8224, 0.07639, 0.7106, 0.6995, 0.07639, 0.7106, 0.6995, 0.07639, 0.7106, 0.6995, 0.07639, 0.7106, 0.6995, 0.1685, 0.5311, 0.8304, 0.1685, 0.5311, 0.8304, 0.1685, 0.5311, 0.8304, 0.1685, 0.5311, 0.8304, -0.1502, 0.2088, -0.9664, -0.1502, 0.2088, -0.9664, -0.1502, 0.2088, -0.9664, -0.1502, 0.2088, -0.9664, 0.3466, -0.6398, 0.6859, 0.3466, -0.6398, 0.6859, 0.3466, -0.6398, 0.6859, 0.3466, -0.6398, 0.6859, -0.4216, 0.3489, 0.837, -0.4216, 0.3489, 0.837, -0.4216, 0.3489, 0.837, -0.4216, 0.3489, 0.837, 0.07701, -0.7202, 0.6895, 0.07701, -0.7202, 0.6895, 0.07701, -0.7202, 0.6895, 0.07701, -0.7202, 0.6895, 0.5033, -0.2678, 0.8216, 0.5033, -0.2678, 0.8216, 0.5033, -0.2678, 0.8216, 0.5033, -0.2678, 0.8216, 0.4622, 0.5538, 0.6925, 0.4622, 0.5538, 0.6925, 0.4622, 0.5538, 0.6925, 0.4622, 0.5538, 0.6925, 0.1699, -0.5401, 0.8243, 0.1699, -0.5401, 0.8243, 0.1699, -0.5401, 0.8243, 0.1699, -0.5401, 0.8243, -0.623, 0.333, 0.7078, -0.623, 0.333, 0.7078, -0.623, 0.333, 0.7078, -0.623, 0.333, 0.7078, 0.0624, -0.5608, 0.8256, 0.0624, -0.5608, 0.8256, 0.0624, -0.5608, 0.8256, 0.0624, -0.5608, 0.8256, -0.2175, -0.1145, -0.9693, -0.2175, -0.1145, -0.9693, -0.2175, -0.1145, -0.9693, -0.2175, -0.1145, -0.9693, 0.188, 0.1359, -0.9727, 0.188, 0.1359, -0.9727, 0.188, 0.1359, -0.9727, 0.188, 0.1359, -0.9727, -0.4832, -0.2653, 0.8343, -0.4832, -0.2653, 0.8343, -0.4832, -0.2653, 0.8343, -0.4832, -0.2653, 0.8343, -0.1375, 0.1993, -0.9702, -0.1375, 0.1993, -0.9702, -0.1375, 0.1993, -0.9702, -0.1375, 0.1993, -0.9702, 0.5661, 0.05222, 0.8227, 0.5661, 0.05222, 0.8227, 0.5661, 0.05222, 0.8227, 0.5661, 0.05222, 0.8227, -0.124, 0.1934, -0.9733, -0.124, 0.1934, -0.9733, -0.124, 0.1934, -0.9733, -0.124, 0.1934, -0.9733, -0.3467, -0.4343, 0.8314, -0.3467, -0.4343, 0.8314, -0.3467, -0.4343, 0.8314, -0.3467, -0.4343, 0.8314, 0.1202, -0.1854, -0.9753, 0.1202, -0.1854, -0.9753, 0.1202, -0.1854, -0.9753, 0.1202, -0.1854, -0.9753, -0.2561, -0.4955, 0.83, -0.2561, -0.4955, 0.83, -0.2561, -0.4955, 0.83, -0.2561, -0.4955, 0.83, 0.1141, -0.1913, -0.9749, 0.1141, -0.1913, -0.9749, 0.1141, -0.1913, -0.9749, 0.1141, -0.1913, -0.9749, -0.4229, -0.3567, 0.833, -0.4229, -0.3567, 0.833, -0.4229, -0.3567, 0.833, -0.4229, -0.3567, 0.833, 0.3619, 0.4297, 0.8273, 0.3619, 0.4297, 0.8273, 0.3619, 0.4297, 0.8273, 0.3619, 0.4297, 0.8273, 0.7259, -0.07293, 0.6839, 0.7259, -0.07293, 0.6839, 0.7259, -0.07293, 0.6839, 0.7259, -0.07293, 0.6839, -0.0475, 0.5508, 0.8333, -0.0475, 0.5508, 0.8333, -0.0475, 0.5508, 0.8333, -0.0475, 0.5508, 0.8333, -0.06464, -0.7192, 0.6918, -0.06464, -0.7192, 0.6918, -0.06464, -0.7192, 0.6918, -0.06464, -0.7192, 0.6918, 0.8032, 0.4266, 0.4158, 0.8032, 0.4266, 0.4158, 0.8032, 0.4266, 0.4158, 0.8032, 0.4266, 0.4158, 0.6421, 0.3382, 0.688, 0.6421, 0.3382, 0.688, 0.6421, 0.3382, 0.688, 0.6421, 0.3382, 0.688, 0.2654, 0.8628, 0.4303, 0.2654, 0.8628, 0.4303, 0.2654, 0.8628, 0.4303, 0.2654, 0.8628, 0.4303, -0.0647, 0.7096, 0.7017, -0.0647, 0.7096, 0.7017, -0.0647, 0.7096, 0.7017, -0.0647, 0.7096, 0.7017, -0.08518, 0.8952, 0.4375, -0.08518, 0.8952, 0.4375, -0.08518, 0.8952, 0.4375, -0.08518, 0.8952, 0.4375, -0.3328, -0.6357, 0.6965, -0.3328, -0.6357, 0.6965, -0.3328, -0.6357, 0.6965, -0.3328, -0.6357, 0.6965, 0.9079, -0.09008, 0.4093, 0.9079, -0.09008, 0.4093, 0.9079, -0.09008, 0.4093, 0.9079, -0.09008, 0.4093, -0.5468, -0.4576, 0.7011, -0.5468, -0.4576, 0.7011, -0.5468, -0.4576, 0.7011, -0.5468, -0.4576, 0.7011, -0.2587, -0.8672, 0.4255, -0.2587, -0.8672, 0.4255, -0.2587, -0.8672, 0.4255, -0.2587, -0.8672, 0.4255, -0.6777, -0.2095, 0.7049, -0.6777, -0.2095, 0.7049, -0.6777, -0.2095, 0.7049, -0.6777, -0.2095, 0.7049, 0.58, -0.7037, 0.4103, 0.58, -0.7037, 0.4103, 0.58, -0.7037, 0.4103, 0.58, -0.7037, 0.4103, -0.5449, 0.4502, 0.7074, -0.5449, 0.4502, 0.7074, -0.5449, 0.4502, 0.7074, -0.5449, 0.4502, 0.7074, 0.9075, 0.08737, 0.4109, 0.9075, 0.08737, 0.4109, 0.9075, 0.08737, 0.4109, 0.9075, 0.08737, 0.4109, -0.7038, 0.06756, 0.7072, -0.7038, 0.06756, 0.7072, -0.7038, 0.06756, 0.7072, -0.7038, 0.06756, 0.7072, -0.08514, -0.9027, 0.4218, -0.08514, -0.9027, 0.4218, -0.08514, -0.9027, 0.4218, -0.08514, -0.9027, 0.4218, 0.5653, -0.4616, 0.6837, 0.5653, -0.4616, 0.6837, 0.5653, -0.4616, 0.6837, 0.5653, -0.4616, 0.6837, -0.4467, 0.5489, 0.7065, -0.4467, 0.5489, 0.7065, -0.4467, 0.5489, 0.7065, -0.4467, 0.5489, 0.7065, 0.8735, -0.2654, 0.4082, 0.8735, -0.2654, 0.4082, 0.8735, -0.2654, 0.4082, 0.8735, -0.2654, 0.4082, 0.7254, 0.06809, 0.6849, 0.7254, 0.06809, 0.6849, 0.7254, 0.06809, 0.6849, 0.7254, 0.06809, 0.6849, -0.6766, 0.2035, 0.7077, -0.6766, 0.2035, 0.7077, -0.6766, 0.2035, 0.7077, -0.6766, 0.2035, 0.7077, 0.7042, 0.5731, 0.4191, 0.7042, 0.5731, 0.4191, 0.7042, 0.5731, 0.4191, 0.7042, 0.5731, 0.4191, -0.4486, -0.557, 0.6989, -0.4486, -0.557, 0.6989, -0.4486, -0.557, 0.6989, -0.4486, -0.557, 0.6989, -0.2014, 0.6815, 0.7035, -0.2014, 0.6815, 0.7035, -0.2014, 0.6815, 0.7035, -0.2014, 0.6815, 0.7035, 0.5629, 0.4548, 0.6901, 0.5629, 0.4548, 0.6901, 0.5629, 0.4548, 0.6901, 0.5629, 0.4548, 0.6901, -0.2025, -0.6909, 0.694, -0.2025, -0.6909, 0.694, -0.2025, -0.6909, 0.694, -0.2025, -0.6909, 0.694, -0.2245, -0.09346, 0.97, -0.2245, -0.09346, 0.97, -0.2245, -0.09346, 0.97, -0.2245, -0.09346, 0.97, -0.07323, 0.2167, 0.9735, -0.07323, 0.2167, 0.9735, -0.07323, 0.2167, 0.9735, -0.07323, 0.2167, 0.9735, -0.2577, 0.8599, 0.4406, -0.2577, 0.8599, 0.4406, -0.2577, 0.8599, 0.4406, -0.2577, 0.8599, 0.4406, -0.8573, -0.2631, 0.4424, -0.8573, -0.2631, 0.4424, -0.8573, -0.2631, 0.4424, -0.8573, -0.2631, 0.4424, 0.4296, 0.796, 0.4264, 0.4296, 0.796, 0.4264, 0.4296, 0.796, 0.4264, 0.4296, 0.796, 0.4264, -0.6929, -0.574, 0.4364, -0.6929, -0.574, 0.4364, -0.6929, -0.574, 0.4364, -0.6929, -0.574, 0.4364, 0.08831, -0.2264, 0.97, 0.08831, -0.2264, 0.97, 0.08831, -0.2264, 0.97, 0.08831, -0.2264, 0.97, -0.5668, 0.6932, 0.4452, -0.5668, 0.6932, 0.4452, -0.5668, 0.6932, 0.4452, -0.5668, 0.6932, 0.4452, 0.09295, -0.9036, 0.4183, 0.09295, -0.9036, 0.4183, 0.09295, -0.9036, 0.4183, 0.09295, -0.9036, 0.4183, 0.09624, -0.2249, 0.9696, 0.09624, -0.2249, 0.9696, 0.09624, -0.2249, 0.9696, 0.09624, -0.2249, 0.9696, -0.4207, 0.7916, 0.4431, -0.4207, 0.7916, 0.4431, -0.4207, 0.7916, 0.4431, -0.4207, 0.7916, 0.4431, 0.8051, -0.4303, 0.4081, 0.8051, -0.4303, 0.4081, 0.8051, -0.4303, 0.4081, 0.8051, -0.4303, 0.4081, 0.8722, 0.2624, 0.4129, 0.8722, 0.2624, 0.4129, 0.8722, 0.2624, 0.4129, 0.8722, 0.2624, 0.4129, 0.09214, 0.8962, 0.4341, 0.09214, 0.8962, 0.4341, 0.09214, 0.8962, 0.4341, 0.09214, 0.8962, 0.4341, 0.2396, 0.08154, 0.9674, 0.2396, 0.08154, 0.9674, 0.2396, 0.08154, 0.9674, 0.2396, 0.08154, 0.9674, 0.7065, -0.5776, 0.4089, 0.7065, -0.5776, 0.4089, 0.7065, -0.5776, 0.4089, 0.7065, -0.5776, 0.4089, -0.422, -0.7985, 0.4292, -0.422, -0.7985, 0.4292, -0.422, -0.7985, 0.4292, -0.422, -0.7985, 0.4292, -0.5687, -0.6994, 0.433, -0.5687, -0.6994, 0.433, -0.5687, -0.6994, 0.433, -0.5687, -0.6994, 0.433, -0.8562, 0.259, 0.447, -0.8562, 0.259, 0.447, -0.8562, 0.259, 0.447, -0.8562, 0.259, 0.447, 0.5776, 0.6984, 0.4227, 0.5776, 0.6984, 0.4227, 0.5776, 0.6984, 0.4227, 0.5776, 0.6984, 0.4227, -0.789, 0.4217, 0.4469, -0.789, 0.4217, 0.4469, -0.789, 0.4217, 0.4469, -0.789, 0.4217, 0.4469, 0.4316, -0.8023, 0.4123, 0.4316, -0.8023, 0.4123, 0.4316, -0.8023, 0.4123, 0.4316, -0.8023, 0.4123, -0.8908, 0.08634, 0.4462, -0.8908, 0.08634, 0.4462, -0.8908, 0.08634, 0.4462, -0.8908, 0.08634, 0.4462, 0.2671, -0.8697, 0.415, 0.2671, -0.8697, 0.415, 0.2671, -0.8697, 0.415, 0.2671, -0.8697, 0.415, 0.3446, 0.6312, 0.6948, 0.3446, 0.6312, 0.6948, 0.3446, 0.6312, 0.6948, 0.3446, 0.6312, 0.6948, -0.8911, -0.09013, 0.4447, -0.8911, -0.09013, 0.4447, -0.8911, -0.09013, 0.4447, -0.8911, -0.09013, 0.4447, -0.7906, -0.4264, 0.4395, -0.7906, -0.4264, 0.4395, -0.7906, -0.4264, 0.4395, -0.7906, -0.4264, 0.4395, -0.2124, -0.09442, 0.9726, -0.2124, -0.09442, 0.9726, -0.2124, -0.09442, 0.9726, -0.2124, -0.09442, 0.9726, 0.1051, -0.2262, 0.9684, 0.1051, -0.2262, 0.9684, 0.1051, -0.2262, 0.9684, 0.1051, -0.2262, 0.9684, -0.0751, 0.2026, 0.9764, -0.0751, 0.2026, 0.9764, -0.0751, 0.2026, 0.9764, -0.0751, 0.2026, 0.9764, -0.07485, 0.2323, 0.9698, -0.07485, 0.2323, 0.9698, -0.07485, 0.2323, 0.9698, -0.07485, 0.2323, 0.9698, -0.202, -0.09818, 0.9744, -0.202, -0.09818, 0.9744, -0.202, -0.09818, 0.9744, -0.202, -0.09818, 0.9744, 0.9567, 0.2906, -0.01818, 0.9567, 0.2906, -0.01818, 0.9567, 0.2906, -0.01818, 0.9567, 0.2906, -0.01818, -0.691, 0.5685, 0.4464, -0.691, 0.5685, 0.4464, -0.691, 0.5685, 0.4464, -0.691, 0.5685, 0.4464, 0.4757, -0.8795, -0.01659, 0.4757, -0.8795, -0.01659, 0.4757, -0.8795, -0.01659, 0.4757, -0.8795, -0.01659, 0.7436, 0.6681, -0.02602, 0.7436, 0.6681, -0.02602, 0.7436, 0.6681, -0.02602, 0.7436, 0.6681, -0.02602, -0.6428, 0.7657, -0.02164, -0.6428, 0.7657, -0.02164, -0.6428, 0.7657, -0.02164, -0.6428, 0.7657, -0.02164, -0.4865, 0.8733, 0.02754, -0.4865, 0.8733, 0.02754, -0.4865, 0.8733, 0.02754, -0.4865, 0.8733, 0.02754, -0.9462, -0.3236, -0.003128, -0.9462, -0.3236, -0.003128, -0.9462, -0.3236, -0.003128, -0.9462, -0.3236, -0.003128, -0.3114, 0.9473, 0.07559, -0.3114, 0.9473, 0.07559, -0.3114, 0.9473, 0.07559, -0.3114, 0.9473, 0.07559, 0.3017, -0.9527, 0.036, 0.3017, -0.9527, 0.036, 0.3017, -0.9527, 0.036, 0.3017, -0.9527, 0.036, 0.995, 0.09815, -0.02087, 0.995, 0.09815, -0.02087, 0.995, 0.09815, -0.02087, 0.995, 0.09815, -0.02087, -0.773, -0.6343, 0.01118, -0.773, -0.6343, 0.01118, -0.773, -0.6343, 0.01118, -0.773, -0.6343, 0.01118, -0.8817, 0.4711, 0.0246, -0.8817, 0.4711, 0.0246, -0.8817, 0.4711, 0.0246, -0.8817, 0.4711, 0.0246, 0.2487, 0.07845, 0.9654, 0.2487, 0.07845, 0.9654, 0.2487, 0.07845, 0.9654, 0.2487, 0.07845, 0.9654, -0.6343, -0.7731, 0.006529, -0.6343, -0.7731, 0.006529, -0.6343, -0.7731, 0.006529, -0.6343, -0.7731, 0.006529, -0.9567, 0.2899, 0.02429, -0.9567, 0.2899, 0.02429, -0.9567, 0.2899, 0.02429, -0.9567, 0.2899, 0.02429, 0.6315, -0.7723, -0.06835, 0.6315, -0.7723, -0.06835, 0.6315, -0.7723, -0.06835, 0.6315, -0.7723, -0.06835, 0.6344, -0.7727, -0.02177, 0.6344, -0.7727, -0.02177, 0.6344, -0.7727, -0.02177, 0.6344, -0.7727, -0.02177, 0.8817, 0.4716, -0.01492, 0.8817, 0.4716, -0.01492, 0.8817, 0.4716, -0.01492, 0.8817, 0.4716, -0.01492, -0.9949, 0.09797, 0.02303, -0.9949, 0.09797, 0.02303, -0.9949, 0.09797, 0.02303, -0.9949, 0.09797, 0.02303, -0.4709, -0.8822, 0.001721, -0.4709, -0.8822, 0.001721, -0.4709, -0.8822, 0.001721, -0.4709, -0.8822, 0.001721, -0.09815, 0.9951, 0.01205, -0.09815, 0.9951, 0.01205, -0.09815, 0.9951, 0.01205, -0.09815, 0.9951, 0.01205, 0.7731, -0.6338, -0.02347, 0.7731, -0.6338, -0.02347, 0.7731, -0.6338, -0.02347, 0.7731, -0.6338, -0.02347, -0.2906, 0.9567, 0.01595, -0.2906, 0.9567, 0.01595, -0.2906, 0.9567, 0.01595, -0.2906, 0.9567, 0.01595, -0.867, -0.4953, -0.05481, -0.867, -0.4953, -0.05481, -0.867, -0.4953, -0.05481, -0.867, -0.4953, -0.05481, 0.8818, -0.471, -0.02428, 0.8818, -0.471, -0.02428, 0.8818, -0.471, -0.02428, 0.8818, -0.471, -0.02428, -0.9949, -0.0986, 0.02108, -0.9949, -0.0986, 0.02108, -0.9949, -0.0986, 0.02108, -0.9949, -0.0986, 0.02108, -0.7545, -0.6479, -0.1047, -0.7545, -0.6479, -0.1047, -0.7545, -0.6479, -0.1047, -0.7545, -0.6479, -0.1047, 0.09788, 0.9952, 0.007694, 0.09788, 0.9952, 0.007694, 0.09788, 0.9952, 0.007694, 0.09788, 0.9952, 0.007694, -0.9567, -0.2905, 0.01853, -0.9567, -0.2905, 0.01853, -0.9567, -0.2905, 0.01853, -0.9567, -0.2905, 0.01853, 0.995, -0.09754, -0.02281, 0.995, -0.09754, -0.02281, 0.995, -0.09754, -0.02281, 0.995, -0.09754, -0.02281, 0.4708, 0.8823, -0.001715, 0.4708, 0.8823, -0.001715, 0.4708, 0.8823, -0.001715, 0.4708, 0.8823, -0.001715, -0.4711, 0.8819, 0.01922, -0.4711, 0.8819, 0.01922, -0.4711, 0.8819, 0.01922, -0.4711, 0.8819, 0.01922, 0.9567, -0.29, -0.02394, 0.9567, -0.29, -0.02394, 0.9567, -0.29, -0.02394, 0.9567, -0.29, -0.02394, 0.2904, -0.9568, -0.01595, 0.2904, -0.9568, -0.01595, 0.2904, -0.9568, -0.01595, 0.2904, -0.9568, -0.01595, 0.9371, 0.3425, 0.06758, 0.9371, 0.3425, 0.06758, 0.9371, 0.3425, 0.06758, 0.9371, 0.3425, 0.06758, -0.29, -0.957, -0.003043, -0.29, -0.957, -0.003043, -0.29, -0.957, -0.003043, -0.29, -0.957, -0.003043, 0.4713, -0.8818, -0.01922, 0.4713, -0.8818, -0.01922, 0.4713, -0.8818, -0.01922, 0.4713, -0.8818, -0.01922, 0.7729, 0.6344, -0.01089, 0.7729, 0.6344, -0.01089, 0.7729, 0.6344, -0.01089, 0.7729, 0.6344, -0.01089, 0.2327, 0.08706, 0.9687, 0.2327, 0.08706, 0.9687, 0.2327, 0.08706, 0.9687, 0.2327, 0.08706, 0.9687, -0.6346, 0.7725, 0.02187, -0.6346, 0.7725, 0.02187, -0.6346, 0.7725, 0.02187, -0.6346, 0.7725, 0.02187, 0.29, 0.957, 0.003044, 0.29, 0.957, 0.003044, 0.29, 0.957, 0.003044, 0.29, 0.957, 0.003044, 0.09833, -0.9951, -0.01206, 0.09833, -0.9951, -0.01206, 0.09833, -0.9951, -0.01206, 0.09833, -0.9951, -0.01206, -0.8816, -0.4717, 0.01524, -0.8816, -0.4717, 0.01524, -0.8816, -0.4717, 0.01524, -0.8816, -0.4717, 0.01524, -0.7732, 0.6338, 0.02376, -0.7732, 0.6338, 0.02376, -0.7732, 0.6338, 0.02376, -0.7732, 0.6338, 0.02376, 0.6342, 0.7732, -0.006429, 0.6342, 0.7732, -0.006429, 0.6342, 0.7732, -0.006429, 0.6342, 0.7732, -0.006429, 0.8568, 0.5152, 0.02124, 0.8568, 0.5152, 0.02124, 0.8568, 0.5152, 0.02124, 0.8568, 0.5152, 0.02124, -0.09788, -0.9952, -0.007695, -0.09788, -0.9952, -0.007695, -0.09788, -0.9952, -0.007695, -0.09788, -0.9952, -0.007695, 0.1931, 0.1293, -0.9726, 0.1931, 0.1293, -0.9726, 0.1931, 0.1293, -0.9726, 0.1931, 0.1293, -0.9726, 0.11, -0.1997, -0.9737, 0.11, -0.1997, -0.9737, 0.11, -0.1997, -0.9737, 0.11, -0.1997, -0.9737, -0.2155, -0.1233, -0.9687, -0.2155, -0.1233, -0.9687, -0.2155, -0.1233, -0.9687, -0.2155, -0.1233, -0.9687, 0.7083, 0.7031, -0.06234, 0.7083, 0.7031, -0.06234, 0.7083, 0.7031, -0.06234, 0.7083, 0.7031, -0.06234, -0.9767, -0.2015, 0.07385, -0.9767, -0.2015, 0.07385, -0.9767, -0.2015, 0.07385, -0.9767, -0.2015, 0.07385, 0.7043, -0.7064, -0.07021, 0.7043, -0.7064, -0.07021, 0.7043, -0.7064, -0.07021, 0.7043, -0.7064, -0.07021, -0.2025, 0.9768, 0.07022, -0.2025, 0.9768, 0.07022, -0.2025, 0.9768, 0.07022, -0.2025, 0.9768, 0.07022, 0.2047, -0.9781, 0.03837, 0.2047, -0.9781, 0.03837, 0.2047, -0.9781, 0.03837, 0.2047, -0.9781, 0.03837, -0.7046, 0.7088, -0.03485, -0.7046, 0.7088, -0.03485, -0.7046, 0.7088, -0.03485, -0.7046, 0.7088, -0.03485, 0.9788, 0.2019, 0.03583, 0.9788, 0.2019, 0.03583, 0.9788, 0.2019, 0.03583, 0.9788, 0.2019, 0.03583, -0.7101, -0.7025, -0.04729, -0.7101, -0.7025, -0.04729, -0.7101, -0.7025, -0.04729, -0.7101, -0.7025, -0.04729, 0.992, 0.09778, 0.07927, 0.992, 0.09778, 0.07927, 0.992, 0.09778, 0.07927, 0.992, 0.09778, 0.07927, 0.9922, -0.09793, 0.07734, 0.9922, -0.09793, 0.07734, 0.9922, -0.09793, 0.07734, 0.9922, -0.09793, 0.07734, 0.9542, -0.2893, 0.0764, 0.9542, -0.2893, 0.0764, 0.9542, -0.2893, 0.0764, 0.9542, -0.2893, 0.0764, 0.8795, -0.4698, 0.0764, 0.8795, -0.4698, 0.0764, 0.8795, -0.4698, 0.0764, 0.8795, -0.4698, 0.0764, 0.7713, -0.6318, 0.0772, 0.7713, -0.6318, 0.0772, 0.7713, -0.6318, 0.0772, 0.7713, -0.6318, 0.0772, 0.09882, -0.9912, 0.08853, 0.09882, -0.9912, 0.08853, 0.09882, -0.9912, 0.08853, 0.09882, -0.9912, 0.08853, -0.6299, -0.7693, 0.107, -0.6299, -0.7693, 0.107, -0.6299, -0.7693, 0.107, -0.6299, -0.7693, 0.107, -0.4677, -0.878, 0.1023, -0.4677, -0.878, 0.1023, -0.4677, -0.878, 0.1023, -0.4677, -0.878, 0.1023, -0.2879, -0.9527, 0.09754, -0.2879, -0.9527, 0.09754, -0.2879, -0.9527, 0.09754, -0.2879, -0.9527, 0.09754, -0.09665, -0.991, 0.09289, -0.09665, -0.991, 0.09289, -0.09665, -0.991, 0.09289, -0.09665, -0.991, 0.09289, -0.7673, 0.6292, 0.1237, -0.7673, 0.6292, 0.1237, -0.7673, 0.6292, 0.1237, -0.7673, 0.6292, 0.1237, -0.9877, -0.0983, 0.1214, -0.9877, -0.0983, 0.1214, -0.9877, -0.0983, 0.1214, -0.9877, -0.0983, 0.1214, -0.9876, 0.09691, 0.1233, -0.9876, 0.09691, 0.1233, -0.9876, 0.09691, 0.1233, -0.9876, 0.09691, 0.1233, -0.9495, 0.2879, 0.1243, -0.9495, 0.2879, 0.1243, -0.9495, 0.2879, 0.1243, -0.9495, 0.2879, 0.1243, -0.8751, 0.4678, 0.1245, -0.8751, 0.4678, 0.1245, -0.8751, 0.4678, 0.1245, -0.8751, 0.4678, 0.1245, -0.09684, 0.9889, 0.1124, -0.09684, 0.9889, 0.1124, -0.09684, 0.9889, 0.1124, -0.09684, 0.9889, 0.1124, 0.6319, 0.7693, 0.09411, 0.6319, 0.7693, 0.09411, 0.6319, 0.7693, 0.09411, 0.6319, 0.7693, 0.09411, 0.4695, 0.8774, 0.09874, 0.4695, 0.8774, 0.09874, 0.4695, 0.8774, 0.09874, 0.4695, 0.8774, 0.09874, 0.2894, 0.9516, 0.1034, 0.2894, 0.9516, 0.1034, 0.2894, 0.9516, 0.1034, 0.2894, 0.9516, 0.1034, 0.0982, 0.9893, 0.1081, 0.0982, 0.9893, 0.1081, 0.0982, 0.9893, 0.1081, 0.0982, 0.9893, 0.1081])] * 3)])

# ---- objects
ob_fan = bpy.data.objects.new('Fan', me_plane_000)

# ---- transforms, parenting, visibility, modifiers, constraints
ob_fan.location = (-0.00771, 0.003752, 0.0)
ob_fan.rotation_euler = (-7.451e-09, -0.0, -5.998)
ob_fan.scale = (2.55, 2.55, 2.55)
ob_fan.lineart.crease_threshold = 0.0
_m = ob_fan.modifiers.new('Subdivision', 'SUBSURF')
_m.uv_smooth = 'PRESERVE_CORNERS'
_m.subdivision_type = 'SIMPLE'
_m.levels = 0
_m.render_levels = 0
_m.show_only_control_edges = False

# ---- collection membership
col_collection.objects.link(ob_fan)

# ---- scene / render settings (as saved in the file)
scene.frame_start = 1; scene.frame_end = 250; scene.frame_set(24)
scene.render.engine = 'BLENDER_EEVEE_NEXT'
scene.cycles.use_denoising = False
scene.cycles.samples = 128
scene.cycles.sampling_pattern = 'TABULATED_SOBOL'
scene.cycles.use_adaptive_sampling = False
scene.cycles.use_light_tree = False
scene.view_settings.view_transform = 'Filmic'
bpy.context.view_layer.update()

# ---- added for rendering (the .blend has no active camera and no usable light): camera, sun
cam_auto = bpy.data.cameras.new('AutoCamera')
cam_auto.lens = 50.0
cam_auto.sensor_width = 36.0
cam_auto.clip_end = 1000.0
ob_auto_camera = bpy.data.objects.new('AutoCamera', cam_auto)
scene.collection.objects.link(ob_auto_camera)
ob_auto_camera.location = (6.52854, -7.83593, 5.26833)
ob_auto_camera.rotation_euler = (1.09748, -7.21219e-08, 0.694738)
scene.camera = ob_auto_camera
light_auto_sun = bpy.data.lights.new('AutoSun', 'SUN')
light_auto_sun.energy = 3.0
light_auto_sun.angle = 0.0523599
ob_auto_sun = bpy.data.objects.new('AutoSun', light_auto_sun)
scene.collection.objects.link(ob_auto_sun)
ob_auto_sun.rotation_euler = (0.872665, 0.174533, 0.523599)
bpy.context.view_layer.update()

